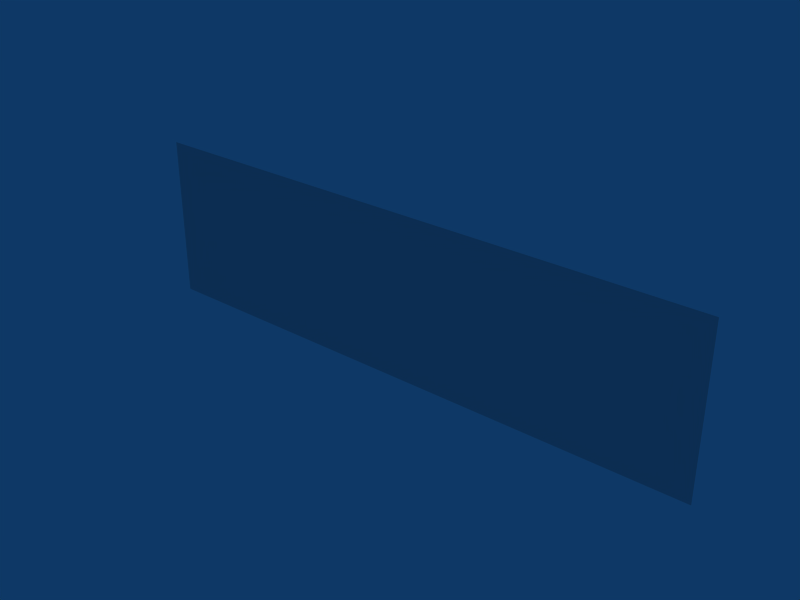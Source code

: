 # Source: ButtonWebsite.blend  (saved by Blender 2.49.2; exported with 4.5.12 LTS)
import bpy
from mathutils import Matrix  # noqa: F401  (used for matrix-valued properties, if any)

bpy.ops.wm.read_factory_settings(use_empty=True)
scene = bpy.context.scene
scene.name = 'Scene'

# ---- collections
col_collection_1 = bpy.data.collections.new('Collection 1'); scene.collection.children.link(col_collection_1)

# ---- world
world_world = bpy.data.worlds.new('World'); scene.world = world_world
world_world.color = (0.05656, 0.2208, 0.4)
world_world.use_sun_shadow = False
world_world.sun_shadow_jitter_overblur = 0.0
world_world.cycles.sampling_method = 'MANUAL'
world_world.cycles.sample_map_resolution = 256

# ---- meshes
me_plane = bpy.data.meshes.new('Plane')
me_plane.from_pydata([(1.0, 5.96e-08, -0.2813), (1.0, 1.192e-07, 0.2813), (-1.0, 1.788e-07, 0.2813), (-1.0, 1.192e-07, -0.2813)], [], [(0, 3, 2, 1)])
_uv = me_plane.uv_layers.new(name='UVTex')
_uv.uv.foreach_set('vector', [1.0, 0.6541, 3.278e-07, 0.6541, 0.0, 0.3615, 1.0, 0.3615])
me_plane.use_remesh_preserve_volume = False
me_plane.use_remesh_preserve_attributes = False
me_plane.use_mirror_vertex_groups = False
me_plane.update()

# ---- objects
ob_simpleplane = bpy.data.objects.new('SimplePlane', me_plane)

# ---- transforms, parenting, visibility, modifiers, constraints
ob_simpleplane.location = (0.0, 0.0, 0.0)
ob_simpleplane.lock_rotations_4d = False
ob_simpleplane.empty_display_type = 'ARROWS'
ob_simpleplane.lineart.crease_threshold = 0.0

# ---- collection membership
col_collection_1.objects.link(ob_simpleplane)

# ---- scene / render settings (as saved in the file)
scene.frame_start = 1; scene.frame_end = 250; scene.frame_set(9)
scene.render.engine = 'BLENDER_EEVEE_NEXT'
scene.render.image_settings.file_format = 'JPEG'
scene.render.image_settings.color_mode = 'RGB'
scene.render.image_settings.compression = 90
scene.render.resolution_x = 800
scene.render.resolution_y = 600
scene.render.pixel_aspect_x = 100.0
scene.render.pixel_aspect_y = 100.0
scene.render.fps = 25
scene.render.dither_intensity = 0.0
scene.render.use_compositing = False
scene.render.use_sequencer = False
scene.render.bake_margin = 2
scene.render.bake_bias = 0.0
scene.render.use_stamp_time = False
scene.render.use_stamp_date = False
scene.render.use_stamp_frame = False
scene.render.use_stamp_camera = False
scene.render.use_stamp_scene = False
scene.render.use_stamp_filename = False
scene.render.use_stamp_render_time = False
scene.render.stamp_font_size = 0
scene.cycles.use_denoising = False
scene.cycles.samples = 10
scene.cycles.sampling_pattern = 'TABULATED_SOBOL'
scene.cycles.light_sampling_threshold = 0.0
scene.cycles.use_adaptive_sampling = False
scene.cycles.use_light_tree = False
scene.cycles.blur_glossy = 0.0
scene.cycles.volume_bounces = 1
scene.cycles.pixel_filter_type = 'GAUSSIAN'
scene.cycles.sample_clamp_indirect = 0.0
scene.view_settings.view_transform = 'Raw'
bpy.context.view_layer.update()

# ---- added for rendering (the .blend has no active camera): camera
cam_auto = bpy.data.cameras.new('AutoCamera')
cam_auto.lens = 50.0
cam_auto.sensor_width = 36.0
cam_auto.clip_end = 1000.0
ob_auto_camera = bpy.data.objects.new('AutoCamera', cam_auto)
scene.collection.objects.link(ob_auto_camera)
ob_auto_camera.location = (1.92226, -2.30671, 1.53781)
ob_auto_camera.rotation_euler = (1.09748, -7.21219e-08, 0.694738)
scene.camera = ob_auto_camera
bpy.context.view_layer.update()
